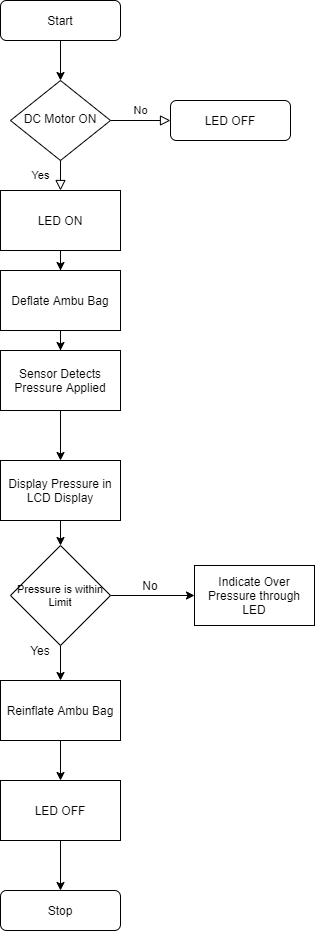

The diagram above was exported from draw.io. Its source (the exported page's mxGraphModel, read from the mxfile embedded in the PNG):
<mxGraphModel dx="1038" dy="580" grid="1" gridSize="10" guides="1" tooltips="1" connect="1" arrows="1" fold="1" page="1" pageScale="1" pageWidth="827" pageHeight="1169" math="0" shadow="0">
  <root>
    <mxCell id="WIyWlLk6GJQsqaUBKTNV-0" />
    <mxCell id="WIyWlLk6GJQsqaUBKTNV-1" parent="WIyWlLk6GJQsqaUBKTNV-0" />
    <mxCell id="WIyWlLk6GJQsqaUBKTNV-2" value="" style="rounded=0;html=1;jettySize=auto;orthogonalLoop=1;fontSize=11;endArrow=block;endFill=0;endSize=8;strokeWidth=1;shadow=0;labelBackgroundColor=none;edgeStyle=orthogonalEdgeStyle;" parent="WIyWlLk6GJQsqaUBKTNV-1" target="WIyWlLk6GJQsqaUBKTNV-6" edge="1">
      <mxGeometry relative="1" as="geometry">
        <mxPoint x="220" y="150" as="sourcePoint" />
        <Array as="points">
          <mxPoint x="220" y="90" />
          <mxPoint x="220" y="90" />
        </Array>
      </mxGeometry>
    </mxCell>
    <mxCell id="7JDp5p70zXDcvU_OJgQE-28" value="" style="edgeStyle=orthogonalEdgeStyle;rounded=0;orthogonalLoop=1;jettySize=auto;html=1;" parent="WIyWlLk6GJQsqaUBKTNV-1" source="WIyWlLk6GJQsqaUBKTNV-3" target="WIyWlLk6GJQsqaUBKTNV-6" edge="1">
      <mxGeometry relative="1" as="geometry" />
    </mxCell>
    <mxCell id="WIyWlLk6GJQsqaUBKTNV-3" value="Start" style="rounded=1;whiteSpace=wrap;html=1;fontSize=12;glass=0;strokeWidth=1;shadow=0;" parent="WIyWlLk6GJQsqaUBKTNV-1" vertex="1">
      <mxGeometry x="160" y="10" width="120" height="40" as="geometry" />
    </mxCell>
    <mxCell id="WIyWlLk6GJQsqaUBKTNV-5" value="No" style="edgeStyle=orthogonalEdgeStyle;rounded=0;html=1;jettySize=auto;orthogonalLoop=1;fontSize=11;endArrow=block;endFill=0;endSize=8;strokeWidth=1;shadow=0;labelBackgroundColor=none;" parent="WIyWlLk6GJQsqaUBKTNV-1" source="WIyWlLk6GJQsqaUBKTNV-6" target="WIyWlLk6GJQsqaUBKTNV-7" edge="1">
      <mxGeometry y="10" relative="1" as="geometry">
        <mxPoint as="offset" />
      </mxGeometry>
    </mxCell>
    <mxCell id="WIyWlLk6GJQsqaUBKTNV-6" value="DC Motor ON" style="rhombus;whiteSpace=wrap;html=1;shadow=0;fontFamily=Helvetica;fontSize=12;align=center;strokeWidth=1;spacing=6;spacingTop=-4;" parent="WIyWlLk6GJQsqaUBKTNV-1" vertex="1">
      <mxGeometry x="170" y="90" width="100" height="80" as="geometry" />
    </mxCell>
    <mxCell id="WIyWlLk6GJQsqaUBKTNV-7" value="LED OFF" style="rounded=1;whiteSpace=wrap;html=1;fontSize=12;glass=0;strokeWidth=1;shadow=0;" parent="WIyWlLk6GJQsqaUBKTNV-1" vertex="1">
      <mxGeometry x="330" y="110" width="120" height="40" as="geometry" />
    </mxCell>
    <mxCell id="WIyWlLk6GJQsqaUBKTNV-11" value="Stop" style="rounded=1;whiteSpace=wrap;html=1;fontSize=12;glass=0;strokeWidth=1;shadow=0;" parent="WIyWlLk6GJQsqaUBKTNV-1" vertex="1">
      <mxGeometry x="160" y="900" width="120" height="40" as="geometry" />
    </mxCell>
    <mxCell id="7JDp5p70zXDcvU_OJgQE-25" value="" style="edgeStyle=orthogonalEdgeStyle;rounded=0;orthogonalLoop=1;jettySize=auto;html=1;" parent="WIyWlLk6GJQsqaUBKTNV-1" target="7JDp5p70zXDcvU_OJgQE-6" edge="1">
      <mxGeometry relative="1" as="geometry">
        <mxPoint x="220" y="340" as="sourcePoint" />
      </mxGeometry>
    </mxCell>
    <mxCell id="7JDp5p70zXDcvU_OJgQE-26" value="" style="edgeStyle=orthogonalEdgeStyle;rounded=0;orthogonalLoop=1;jettySize=auto;html=1;" parent="WIyWlLk6GJQsqaUBKTNV-1" source="7JDp5p70zXDcvU_OJgQE-6" target="7JDp5p70zXDcvU_OJgQE-16" edge="1">
      <mxGeometry relative="1" as="geometry" />
    </mxCell>
    <mxCell id="7JDp5p70zXDcvU_OJgQE-6" value="Sensor Detects Pressure Applied" style="rounded=0;whiteSpace=wrap;html=1;" parent="WIyWlLk6GJQsqaUBKTNV-1" vertex="1">
      <mxGeometry x="160" y="360" width="120" height="60" as="geometry" />
    </mxCell>
    <mxCell id="7JDp5p70zXDcvU_OJgQE-12" value="Indicate Over Pressure through LED" style="rounded=0;whiteSpace=wrap;html=1;" parent="WIyWlLk6GJQsqaUBKTNV-1" vertex="1">
      <mxGeometry x="354" y="575" width="120" height="60" as="geometry" />
    </mxCell>
    <mxCell id="EEkN-r_oQ2pc6x2Cr2wP-0" value="" style="edgeStyle=orthogonalEdgeStyle;rounded=0;orthogonalLoop=1;jettySize=auto;html=1;exitX=0.5;exitY=1;exitDx=0;exitDy=0;" edge="1" parent="WIyWlLk6GJQsqaUBKTNV-1" source="EEkN-r_oQ2pc6x2Cr2wP-2" target="7JDp5p70zXDcvU_OJgQE-19">
      <mxGeometry relative="1" as="geometry">
        <mxPoint x="220" y="650" as="sourcePoint" />
      </mxGeometry>
    </mxCell>
    <mxCell id="EEkN-r_oQ2pc6x2Cr2wP-1" value="" style="edgeStyle=orthogonalEdgeStyle;rounded=0;orthogonalLoop=1;jettySize=auto;html=1;exitX=1;exitY=0.5;exitDx=0;exitDy=0;" edge="1" parent="WIyWlLk6GJQsqaUBKTNV-1" source="EEkN-r_oQ2pc6x2Cr2wP-2" target="7JDp5p70zXDcvU_OJgQE-12">
      <mxGeometry relative="1" as="geometry">
        <mxPoint x="265" y="605" as="sourcePoint" />
      </mxGeometry>
    </mxCell>
    <mxCell id="EEkN-r_oQ2pc6x2Cr2wP-6" value="" style="edgeStyle=orthogonalEdgeStyle;rounded=0;orthogonalLoop=1;jettySize=auto;html=1;fontSize=11;" edge="1" parent="WIyWlLk6GJQsqaUBKTNV-1" source="7JDp5p70zXDcvU_OJgQE-16" target="EEkN-r_oQ2pc6x2Cr2wP-2">
      <mxGeometry relative="1" as="geometry" />
    </mxCell>
    <mxCell id="7JDp5p70zXDcvU_OJgQE-16" value="Display Pressure in LCD Display" style="rounded=0;whiteSpace=wrap;html=1;" parent="WIyWlLk6GJQsqaUBKTNV-1" vertex="1">
      <mxGeometry x="160" y="470" width="120" height="60" as="geometry" />
    </mxCell>
    <mxCell id="7JDp5p70zXDcvU_OJgQE-23" value="" style="edgeStyle=orthogonalEdgeStyle;rounded=0;orthogonalLoop=1;jettySize=auto;html=1;" parent="WIyWlLk6GJQsqaUBKTNV-1" source="7JDp5p70zXDcvU_OJgQE-19" target="7JDp5p70zXDcvU_OJgQE-22" edge="1">
      <mxGeometry relative="1" as="geometry" />
    </mxCell>
    <mxCell id="7JDp5p70zXDcvU_OJgQE-19" value="Reinflate Ambu Bag" style="rounded=0;whiteSpace=wrap;html=1;" parent="WIyWlLk6GJQsqaUBKTNV-1" vertex="1">
      <mxGeometry x="160" y="690" width="120" height="60" as="geometry" />
    </mxCell>
    <mxCell id="7JDp5p70zXDcvU_OJgQE-24" value="" style="edgeStyle=orthogonalEdgeStyle;rounded=0;orthogonalLoop=1;jettySize=auto;html=1;" parent="WIyWlLk6GJQsqaUBKTNV-1" source="7JDp5p70zXDcvU_OJgQE-22" target="WIyWlLk6GJQsqaUBKTNV-11" edge="1">
      <mxGeometry relative="1" as="geometry" />
    </mxCell>
    <mxCell id="7JDp5p70zXDcvU_OJgQE-22" value="LED OFF" style="rounded=0;whiteSpace=wrap;html=1;" parent="WIyWlLk6GJQsqaUBKTNV-1" vertex="1">
      <mxGeometry x="160" y="790" width="120" height="60" as="geometry" />
    </mxCell>
    <mxCell id="7JDp5p70zXDcvU_OJgQE-34" value="" style="edgeStyle=orthogonalEdgeStyle;rounded=0;orthogonalLoop=1;jettySize=auto;html=1;" parent="WIyWlLk6GJQsqaUBKTNV-1" source="7JDp5p70zXDcvU_OJgQE-29" target="7JDp5p70zXDcvU_OJgQE-33" edge="1">
      <mxGeometry relative="1" as="geometry" />
    </mxCell>
    <mxCell id="7JDp5p70zXDcvU_OJgQE-29" value="LED ON" style="rounded=0;whiteSpace=wrap;html=1;" parent="WIyWlLk6GJQsqaUBKTNV-1" vertex="1">
      <mxGeometry x="160" y="200" width="120" height="60" as="geometry" />
    </mxCell>
    <mxCell id="7JDp5p70zXDcvU_OJgQE-30" value="Yes" style="rounded=0;html=1;jettySize=auto;orthogonalLoop=1;fontSize=11;endArrow=block;endFill=0;endSize=8;strokeWidth=1;shadow=0;labelBackgroundColor=none;edgeStyle=orthogonalEdgeStyle;" parent="WIyWlLk6GJQsqaUBKTNV-1" source="WIyWlLk6GJQsqaUBKTNV-6" target="7JDp5p70zXDcvU_OJgQE-29" edge="1">
      <mxGeometry y="20" relative="1" as="geometry">
        <mxPoint as="offset" />
        <mxPoint x="220" y="170" as="sourcePoint" />
        <mxPoint x="220" y="260" as="targetPoint" />
      </mxGeometry>
    </mxCell>
    <mxCell id="7JDp5p70zXDcvU_OJgQE-33" value="Deflate Ambu Bag" style="rounded=0;whiteSpace=wrap;html=1;" parent="WIyWlLk6GJQsqaUBKTNV-1" vertex="1">
      <mxGeometry x="160" y="280" width="120" height="60" as="geometry" />
    </mxCell>
    <mxCell id="EEkN-r_oQ2pc6x2Cr2wP-2" value="Pressure is within Limit" style="rhombus;whiteSpace=wrap;html=1;align=center;fontSize=11;verticalAlign=middle;textDirection=ltr;" vertex="1" parent="WIyWlLk6GJQsqaUBKTNV-1">
      <mxGeometry x="170" y="555" width="100" height="100" as="geometry" />
    </mxCell>
    <mxCell id="EEkN-r_oQ2pc6x2Cr2wP-3" value="No" style="text;html=1;strokeColor=none;fillColor=none;align=center;verticalAlign=middle;whiteSpace=wrap;rounded=0;" vertex="1" parent="WIyWlLk6GJQsqaUBKTNV-1">
      <mxGeometry x="290" y="585" width="40" height="20" as="geometry" />
    </mxCell>
    <mxCell id="EEkN-r_oQ2pc6x2Cr2wP-5" value="Yes" style="text;html=1;strokeColor=none;fillColor=none;align=center;verticalAlign=middle;whiteSpace=wrap;rounded=0;" vertex="1" parent="WIyWlLk6GJQsqaUBKTNV-1">
      <mxGeometry x="180" y="650" width="40" height="20" as="geometry" />
    </mxCell>
  </root>
</mxGraphModel>